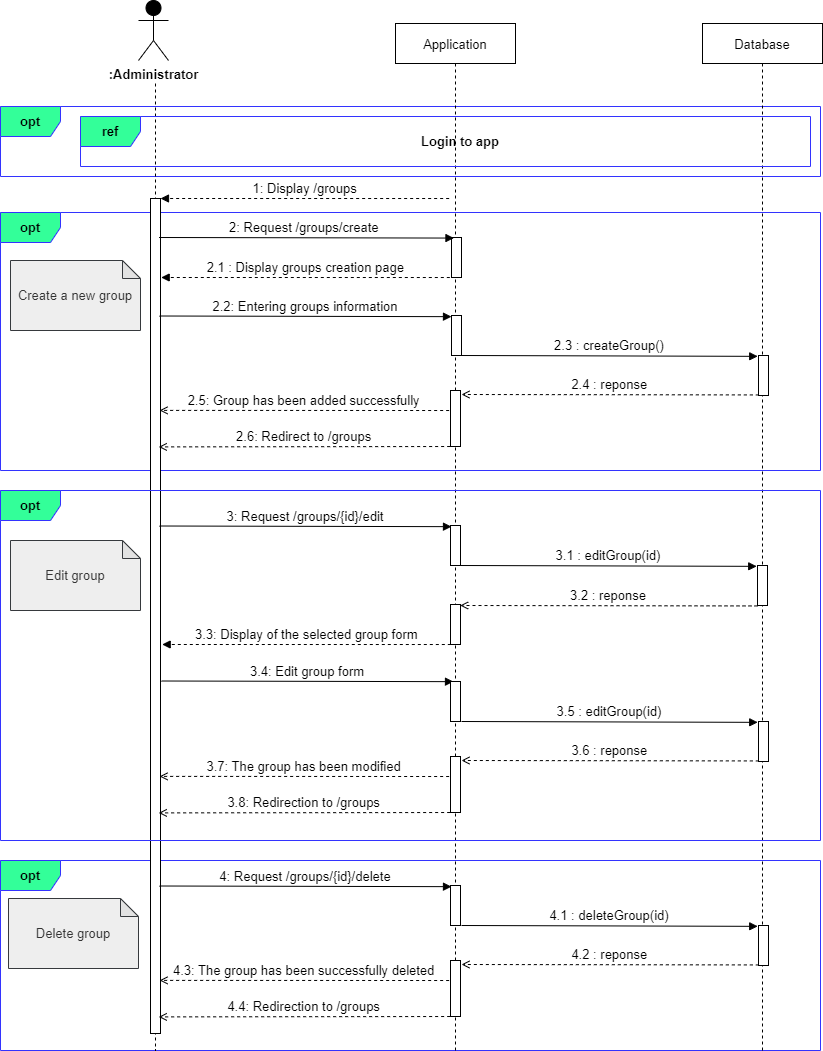

The diagram above was exported from draw.io. Its source (the exported page's mxGraphModel, read from the mxfile embedded in the PNG):
<mxGraphModel dx="1038" dy="641" grid="1" gridSize="10" guides="1" tooltips="1" connect="1" arrows="1" fold="1" page="1" pageScale="1" pageWidth="850" pageHeight="1100" math="0" shadow="0">
  <root>
    <mxCell id="H5CD4lPxOdh5vet44TMK-0" />
    <mxCell id="H5CD4lPxOdh5vet44TMK-1" parent="H5CD4lPxOdh5vet44TMK-0" />
    <mxCell id="H5CD4lPxOdh5vet44TMK-2" value="&lt;b style=&quot;font-size: 13px&quot;&gt;opt&lt;/b&gt;" style="shape=umlFrame;whiteSpace=wrap;html=1;fontColor=#000000;strokeColor=#3333FF;fillColor=#33FF99;fontSize=13;" parent="H5CD4lPxOdh5vet44TMK-1" vertex="1">
      <mxGeometry x="20" y="900" width="820" height="190" as="geometry" />
    </mxCell>
    <mxCell id="H5CD4lPxOdh5vet44TMK-3" value="&lt;b style=&quot;font-size: 13px&quot;&gt;opt&lt;/b&gt;" style="shape=umlFrame;whiteSpace=wrap;html=1;fontColor=#000000;strokeColor=#3333FF;fillColor=#33FF99;fontSize=13;" parent="H5CD4lPxOdh5vet44TMK-1" vertex="1">
      <mxGeometry x="20" y="252" width="820" height="258" as="geometry" />
    </mxCell>
    <mxCell id="H5CD4lPxOdh5vet44TMK-4" value="&lt;b style=&quot;font-size: 13px&quot;&gt;opt&lt;/b&gt;" style="shape=umlFrame;whiteSpace=wrap;html=1;fontColor=#000000;strokeColor=#3333FF;fillColor=#33FF99;fontSize=13;" parent="H5CD4lPxOdh5vet44TMK-1" vertex="1">
      <mxGeometry x="20" y="146" width="820" height="70" as="geometry" />
    </mxCell>
    <mxCell id="H5CD4lPxOdh5vet44TMK-5" value="Database" style="shape=umlLifeline;perimeter=lifelinePerimeter;container=1;collapsible=0;recursiveResize=0;rounded=0;shadow=0;strokeWidth=1;fontSize=13;" parent="H5CD4lPxOdh5vet44TMK-1" vertex="1">
      <mxGeometry x="722" y="63" width="120" height="1027" as="geometry" />
    </mxCell>
    <mxCell id="H5CD4lPxOdh5vet44TMK-6" value="" style="points=[];perimeter=orthogonalPerimeter;rounded=0;shadow=0;strokeWidth=1;fontSize=13;" parent="H5CD4lPxOdh5vet44TMK-5" vertex="1">
      <mxGeometry x="56" y="332" width="10" height="40" as="geometry" />
    </mxCell>
    <mxCell id="H5CD4lPxOdh5vet44TMK-7" value="" style="shape=umlLifeline;perimeter=lifelinePerimeter;container=1;collapsible=0;recursiveResize=0;rounded=0;shadow=0;strokeWidth=1;fillColor=none;strokeColor=default;fontColor=default;size=0;fontSize=13;" parent="H5CD4lPxOdh5vet44TMK-1" vertex="1">
      <mxGeometry x="105" y="123" width="140" height="967" as="geometry" />
    </mxCell>
    <mxCell id="H5CD4lPxOdh5vet44TMK-8" value=":Administrator" style="shape=umlActor;verticalLabelPosition=bottom;verticalAlign=top;html=1;outlineConnect=0;fontColor=default;strokeColor=#000000;fillColor=#000000;fontStyle=1;fontSize=13;" parent="H5CD4lPxOdh5vet44TMK-7" vertex="1">
      <mxGeometry x="53" y="-83" width="30" height="60" as="geometry" />
    </mxCell>
    <mxCell id="H5CD4lPxOdh5vet44TMK-9" value="" style="points=[];perimeter=orthogonalPerimeter;rounded=0;shadow=0;strokeWidth=1;fontSize=13;" parent="H5CD4lPxOdh5vet44TMK-7" vertex="1">
      <mxGeometry x="65" y="115" width="10" height="835" as="geometry" />
    </mxCell>
    <mxCell id="H5CD4lPxOdh5vet44TMK-10" value="&lt;span style=&quot;color: rgb(51 , 51 , 51) ; font-size: 13px&quot;&gt;Delete&amp;nbsp;&lt;/span&gt;&lt;span style=&quot;color: rgb(51, 51, 51); font-size: 13px;&quot;&gt;group&lt;/span&gt;" style="shape=note;whiteSpace=wrap;html=1;backgroundOutline=1;darkOpacity=0.05;fontSize=14;size=18;fillColor=#eeeeee;strokeColor=#36393d;fontStyle=0" parent="H5CD4lPxOdh5vet44TMK-7" vertex="1">
      <mxGeometry x="-77" y="815" width="130" height="70" as="geometry" />
    </mxCell>
    <mxCell id="H5CD4lPxOdh5vet44TMK-11" value="Application" style="shape=umlLifeline;perimeter=lifelinePerimeter;container=1;collapsible=0;recursiveResize=0;rounded=0;shadow=0;strokeWidth=1;fontSize=13;" parent="H5CD4lPxOdh5vet44TMK-1" vertex="1">
      <mxGeometry x="415" y="63" width="120" height="1027" as="geometry" />
    </mxCell>
    <mxCell id="H5CD4lPxOdh5vet44TMK-12" value="" style="points=[];perimeter=orthogonalPerimeter;rounded=0;shadow=0;strokeWidth=1;fontSize=13;" parent="H5CD4lPxOdh5vet44TMK-11" vertex="1">
      <mxGeometry x="56" y="292" width="10" height="40" as="geometry" />
    </mxCell>
    <mxCell id="H5CD4lPxOdh5vet44TMK-13" value="" style="html=1;points=[];perimeter=orthogonalPerimeter;fontColor=default;strokeColor=default;fillColor=default;fontSize=13;" parent="H5CD4lPxOdh5vet44TMK-11" vertex="1">
      <mxGeometry x="55" y="367" width="10" height="56" as="geometry" />
    </mxCell>
    <mxCell id="H5CD4lPxOdh5vet44TMK-14" value="2.2: Entering groups information" style="verticalAlign=bottom;endArrow=block;shadow=0;strokeWidth=1;entryX=0.2;entryY=0.061;entryDx=0;entryDy=0;entryPerimeter=0;fontSize=13;" parent="H5CD4lPxOdh5vet44TMK-1" edge="1">
      <mxGeometry relative="1" as="geometry">
        <mxPoint x="179" y="355.5000000000001" as="sourcePoint" />
        <mxPoint x="471" y="356.15999999999997" as="targetPoint" />
      </mxGeometry>
    </mxCell>
    <mxCell id="H5CD4lPxOdh5vet44TMK-15" value="" style="points=[];perimeter=orthogonalPerimeter;rounded=0;shadow=0;strokeWidth=1;fontSize=13;" parent="H5CD4lPxOdh5vet44TMK-1" vertex="1">
      <mxGeometry x="471" y="277" width="10" height="40" as="geometry" />
    </mxCell>
    <mxCell id="H5CD4lPxOdh5vet44TMK-16" value="2: Request /groups/create " style="verticalAlign=bottom;endArrow=block;shadow=0;strokeWidth=1;entryX=-0.008;entryY=0.019;entryDx=0;entryDy=0;entryPerimeter=0;fontSize=13;" parent="H5CD4lPxOdh5vet44TMK-1" edge="1">
      <mxGeometry relative="1" as="geometry">
        <mxPoint x="178.53999999999996" y="277" as="sourcePoint" />
        <mxPoint x="473.46000000000004" y="277.56999999999994" as="targetPoint" />
      </mxGeometry>
    </mxCell>
    <mxCell id="H5CD4lPxOdh5vet44TMK-17" value="2.3 : createGroup()" style="verticalAlign=bottom;endArrow=block;shadow=0;strokeWidth=1;entryX=-0.078;entryY=0.128;entryDx=0;entryDy=0;entryPerimeter=0;fontSize=13;" parent="H5CD4lPxOdh5vet44TMK-1" edge="1">
      <mxGeometry relative="1" as="geometry">
        <mxPoint x="481" y="395" as="sourcePoint" />
        <mxPoint x="777.22" y="395.8399999999999" as="targetPoint" />
      </mxGeometry>
    </mxCell>
    <mxCell id="H5CD4lPxOdh5vet44TMK-18" value="2.4 : reponse" style="verticalAlign=bottom;endArrow=open;shadow=0;strokeWidth=1;dashed=1;entryX=0.488;entryY=0.335;entryDx=0;entryDy=0;entryPerimeter=0;exitX=-0.033;exitY=0.242;exitDx=0;exitDy=0;exitPerimeter=0;endFill=0;fontSize=13;" parent="H5CD4lPxOdh5vet44TMK-1" edge="1">
      <mxGeometry relative="1" as="geometry">
        <mxPoint x="778.3499999999997" y="434.4399999999998" as="sourcePoint" />
        <mxPoint x="481" y="434" as="targetPoint" />
      </mxGeometry>
    </mxCell>
    <mxCell id="H5CD4lPxOdh5vet44TMK-19" value="2.5: Group has been added successfully" style="verticalAlign=bottom;endArrow=open;shadow=0;strokeWidth=1;dashed=1;exitX=-0.008;exitY=0.979;exitDx=0;exitDy=0;exitPerimeter=0;entryX=0.529;entryY=0.57;entryDx=0;entryDy=0;entryPerimeter=0;endFill=0;fontSize=13;" parent="H5CD4lPxOdh5vet44TMK-1" edge="1">
      <mxGeometry relative="1" as="geometry">
        <mxPoint x="468.64000000000016" y="450.02" as="sourcePoint" />
        <mxPoint x="179.05999999999995" y="449.8899999999999" as="targetPoint" />
      </mxGeometry>
    </mxCell>
    <mxCell id="H5CD4lPxOdh5vet44TMK-20" value="2.6: Redirect to /groups" style="verticalAlign=bottom;endArrow=open;shadow=0;strokeWidth=1;dashed=1;exitX=-0.008;exitY=0.979;exitDx=0;exitDy=0;exitPerimeter=0;entryX=0.523;entryY=0.591;entryDx=0;entryDy=0;entryPerimeter=0;fontSize=13;endFill=0;" parent="H5CD4lPxOdh5vet44TMK-1" edge="1">
      <mxGeometry relative="1" as="geometry">
        <mxPoint x="469.64000000000016" y="486.02" as="sourcePoint" />
        <mxPoint x="178.22000000000003" y="486.4069999999999" as="targetPoint" />
      </mxGeometry>
    </mxCell>
    <mxCell id="H5CD4lPxOdh5vet44TMK-21" value="&lt;font color=&quot;#333333&quot;&gt;&lt;span style=&quot;font-size: 13px&quot;&gt;Create a new group&lt;/span&gt;&lt;/font&gt;" style="shape=note;whiteSpace=wrap;html=1;backgroundOutline=1;darkOpacity=0.05;fontSize=14;size=18;fillColor=#eeeeee;strokeColor=#36393d;fontStyle=0" parent="H5CD4lPxOdh5vet44TMK-1" vertex="1">
      <mxGeometry x="30" y="300" width="130" height="70" as="geometry" />
    </mxCell>
    <mxCell id="H5CD4lPxOdh5vet44TMK-22" value="2.1 : Display groups creation page" style="verticalAlign=bottom;endArrow=block;shadow=0;strokeWidth=1;dashed=1;exitX=-0.008;exitY=0.979;exitDx=0;exitDy=0;exitPerimeter=0;entryX=1.128;entryY=-0.021;entryDx=0;entryDy=0;entryPerimeter=0;fontSize=13;" parent="H5CD4lPxOdh5vet44TMK-1" edge="1">
      <mxGeometry relative="1" as="geometry">
        <mxPoint x="469.32000000000016" y="317.02" as="sourcePoint" />
        <mxPoint x="180.6800000000003" y="316.9989999999998" as="targetPoint" />
      </mxGeometry>
    </mxCell>
    <mxCell id="H5CD4lPxOdh5vet44TMK-23" value="&lt;b style=&quot;font-size: 13px;&quot;&gt;ref&lt;/b&gt;" style="shape=umlFrame;whiteSpace=wrap;html=1;fontColor=#000000;strokeColor=#3333FF;fillColor=#33FF99;fontSize=13;" parent="H5CD4lPxOdh5vet44TMK-1" vertex="1">
      <mxGeometry x="100" y="156" width="730" height="50" as="geometry" />
    </mxCell>
    <mxCell id="H5CD4lPxOdh5vet44TMK-24" value="Login to app" style="text;html=1;align=center;verticalAlign=middle;whiteSpace=wrap;rounded=0;fontSize=13;fontStyle=1;fontColor=#000000;" parent="H5CD4lPxOdh5vet44TMK-1" vertex="1">
      <mxGeometry x="160" y="156" width="640" height="50" as="geometry" />
    </mxCell>
    <mxCell id="H5CD4lPxOdh5vet44TMK-25" value="1: Display /groups" style="verticalAlign=bottom;endArrow=block;shadow=0;strokeWidth=1;dashed=1;exitX=-0.008;exitY=0.979;exitDx=0;exitDy=0;exitPerimeter=0;entryX=1.128;entryY=-0.021;entryDx=0;entryDy=0;entryPerimeter=0;fontSize=13;" parent="H5CD4lPxOdh5vet44TMK-1" edge="1">
      <mxGeometry relative="1" as="geometry">
        <mxPoint x="468.64000000000016" y="238.01999999999998" as="sourcePoint" />
        <mxPoint x="180.00000000000028" y="237.9989999999998" as="targetPoint" />
      </mxGeometry>
    </mxCell>
    <mxCell id="H5CD4lPxOdh5vet44TMK-26" value="&lt;b style=&quot;font-size: 13px&quot;&gt;opt&lt;/b&gt;" style="shape=umlFrame;whiteSpace=wrap;html=1;fontColor=#000000;strokeColor=#3333FF;fillColor=#33FF99;fontSize=13;" parent="H5CD4lPxOdh5vet44TMK-1" vertex="1">
      <mxGeometry x="20" y="530" width="820" height="350" as="geometry" />
    </mxCell>
    <mxCell id="H5CD4lPxOdh5vet44TMK-27" value="" style="points=[];perimeter=orthogonalPerimeter;rounded=0;shadow=0;strokeWidth=1;fontSize=13;" parent="H5CD4lPxOdh5vet44TMK-1" vertex="1">
      <mxGeometry x="778" y="761" width="10" height="40" as="geometry" />
    </mxCell>
    <mxCell id="H5CD4lPxOdh5vet44TMK-28" value="" style="html=1;points=[];perimeter=orthogonalPerimeter;fontColor=default;strokeColor=default;fillColor=default;fontSize=13;" parent="H5CD4lPxOdh5vet44TMK-1" vertex="1">
      <mxGeometry x="470" y="796" width="10" height="56" as="geometry" />
    </mxCell>
    <mxCell id="H5CD4lPxOdh5vet44TMK-29" value="3: Request /groups/{id}/edit" style="verticalAlign=bottom;endArrow=block;shadow=0;strokeWidth=1;entryX=0.2;entryY=0.061;entryDx=0;entryDy=0;entryPerimeter=0;fontSize=13;" parent="H5CD4lPxOdh5vet44TMK-1" edge="1">
      <mxGeometry relative="1" as="geometry">
        <mxPoint x="179" y="565.5000000000001" as="sourcePoint" />
        <mxPoint x="471" y="566.16" as="targetPoint" />
      </mxGeometry>
    </mxCell>
    <mxCell id="H5CD4lPxOdh5vet44TMK-30" value="3.5 : editGroup(id)" style="verticalAlign=bottom;endArrow=block;shadow=0;strokeWidth=1;entryX=-0.078;entryY=0.128;entryDx=0;entryDy=0;entryPerimeter=0;fontSize=13;" parent="H5CD4lPxOdh5vet44TMK-1" edge="1">
      <mxGeometry relative="1" as="geometry">
        <mxPoint x="481" y="761" as="sourcePoint" />
        <mxPoint x="777.22" y="761.8399999999999" as="targetPoint" />
      </mxGeometry>
    </mxCell>
    <mxCell id="H5CD4lPxOdh5vet44TMK-31" value="3.6 : reponse" style="verticalAlign=bottom;endArrow=open;shadow=0;strokeWidth=1;dashed=1;entryX=0.488;entryY=0.335;entryDx=0;entryDy=0;entryPerimeter=0;exitX=-0.033;exitY=0.242;exitDx=0;exitDy=0;exitPerimeter=0;endFill=0;fontSize=13;" parent="H5CD4lPxOdh5vet44TMK-1" edge="1">
      <mxGeometry relative="1" as="geometry">
        <mxPoint x="778.3499999999997" y="800.4399999999998" as="sourcePoint" />
        <mxPoint x="481" y="800" as="targetPoint" />
      </mxGeometry>
    </mxCell>
    <mxCell id="H5CD4lPxOdh5vet44TMK-32" value="3.7: The group has been modified" style="verticalAlign=bottom;endArrow=open;shadow=0;strokeWidth=1;dashed=1;exitX=-0.008;exitY=0.979;exitDx=0;exitDy=0;exitPerimeter=0;entryX=0.529;entryY=0.57;entryDx=0;entryDy=0;entryPerimeter=0;endFill=0;fontSize=13;" parent="H5CD4lPxOdh5vet44TMK-1" edge="1">
      <mxGeometry relative="1" as="geometry">
        <mxPoint x="468.6400000000001" y="816.02" as="sourcePoint" />
        <mxPoint x="179.05999999999995" y="815.8899999999999" as="targetPoint" />
      </mxGeometry>
    </mxCell>
    <mxCell id="H5CD4lPxOdh5vet44TMK-33" value="3.8: Redirection to /groups" style="verticalAlign=bottom;endArrow=open;shadow=0;strokeWidth=1;dashed=1;exitX=-0.008;exitY=0.979;exitDx=0;exitDy=0;exitPerimeter=0;entryX=0.523;entryY=0.591;entryDx=0;entryDy=0;entryPerimeter=0;fontSize=13;endFill=0;" parent="H5CD4lPxOdh5vet44TMK-1" edge="1">
      <mxGeometry relative="1" as="geometry">
        <mxPoint x="469.6400000000001" y="852.02" as="sourcePoint" />
        <mxPoint x="178.22000000000003" y="852.4069999999999" as="targetPoint" />
      </mxGeometry>
    </mxCell>
    <mxCell id="H5CD4lPxOdh5vet44TMK-34" value="&lt;span style=&quot;color: rgb(51 , 51 , 51) ; font-size: 13px&quot;&gt;Edit group&lt;/span&gt;" style="shape=note;whiteSpace=wrap;html=1;backgroundOutline=1;darkOpacity=0.05;fontSize=14;size=18;fillColor=#eeeeee;strokeColor=#36393d;fontStyle=0" parent="H5CD4lPxOdh5vet44TMK-1" vertex="1">
      <mxGeometry x="30" y="580" width="130" height="70" as="geometry" />
    </mxCell>
    <mxCell id="H5CD4lPxOdh5vet44TMK-35" value="3.3: Display of the selected group form" style="verticalAlign=bottom;endArrow=block;shadow=0;strokeWidth=1;dashed=1;exitX=-0.008;exitY=0.979;exitDx=0;exitDy=0;exitPerimeter=0;entryX=1.128;entryY=-0.021;entryDx=0;entryDy=0;entryPerimeter=0;fontSize=13;" parent="H5CD4lPxOdh5vet44TMK-1" edge="1">
      <mxGeometry relative="1" as="geometry">
        <mxPoint x="470.32000000000016" y="684.02" as="sourcePoint" />
        <mxPoint x="181.6800000000003" y="683.9989999999998" as="targetPoint" />
      </mxGeometry>
    </mxCell>
    <mxCell id="H5CD4lPxOdh5vet44TMK-36" value="3.4: Edit group form" style="verticalAlign=bottom;endArrow=block;shadow=0;strokeWidth=1;entryX=0.2;entryY=0.061;entryDx=0;entryDy=0;entryPerimeter=0;fontSize=13;" parent="H5CD4lPxOdh5vet44TMK-1" edge="1">
      <mxGeometry relative="1" as="geometry">
        <mxPoint x="181" y="720.5" as="sourcePoint" />
        <mxPoint x="473" y="721.1599999999999" as="targetPoint" />
      </mxGeometry>
    </mxCell>
    <mxCell id="H5CD4lPxOdh5vet44TMK-37" value="" style="points=[];perimeter=orthogonalPerimeter;rounded=0;shadow=0;strokeWidth=1;fontSize=13;" parent="H5CD4lPxOdh5vet44TMK-1" vertex="1">
      <mxGeometry x="470" y="565" width="10" height="40" as="geometry" />
    </mxCell>
    <mxCell id="H5CD4lPxOdh5vet44TMK-38" value="" style="points=[];perimeter=orthogonalPerimeter;rounded=0;shadow=0;strokeWidth=1;fontSize=13;" parent="H5CD4lPxOdh5vet44TMK-1" vertex="1">
      <mxGeometry x="470" y="721" width="10" height="40" as="geometry" />
    </mxCell>
    <mxCell id="H5CD4lPxOdh5vet44TMK-39" value="" style="points=[];perimeter=orthogonalPerimeter;rounded=0;shadow=0;strokeWidth=1;fontSize=13;" parent="H5CD4lPxOdh5vet44TMK-1" vertex="1">
      <mxGeometry x="778" y="965" width="10" height="40" as="geometry" />
    </mxCell>
    <mxCell id="H5CD4lPxOdh5vet44TMK-40" value="" style="html=1;points=[];perimeter=orthogonalPerimeter;fontColor=default;strokeColor=default;fillColor=default;fontSize=13;" parent="H5CD4lPxOdh5vet44TMK-1" vertex="1">
      <mxGeometry x="470" y="1000" width="10" height="56" as="geometry" />
    </mxCell>
    <mxCell id="H5CD4lPxOdh5vet44TMK-41" value="4: Request /groups/{id}/delete" style="verticalAlign=bottom;endArrow=block;shadow=0;strokeWidth=1;entryX=0.2;entryY=0.061;entryDx=0;entryDy=0;entryPerimeter=0;fontSize=13;" parent="H5CD4lPxOdh5vet44TMK-1" edge="1">
      <mxGeometry relative="1" as="geometry">
        <mxPoint x="179" y="925.5" as="sourcePoint" />
        <mxPoint x="471" y="926.1599999999999" as="targetPoint" />
      </mxGeometry>
    </mxCell>
    <mxCell id="H5CD4lPxOdh5vet44TMK-42" value="4.1 : deleteGroup(id)" style="verticalAlign=bottom;endArrow=block;shadow=0;strokeWidth=1;entryX=-0.078;entryY=0.128;entryDx=0;entryDy=0;entryPerimeter=0;fontSize=13;" parent="H5CD4lPxOdh5vet44TMK-1" edge="1">
      <mxGeometry relative="1" as="geometry">
        <mxPoint x="481" y="965" as="sourcePoint" />
        <mxPoint x="777.22" y="965.8399999999999" as="targetPoint" />
      </mxGeometry>
    </mxCell>
    <mxCell id="H5CD4lPxOdh5vet44TMK-43" value="4.2 : reponse" style="verticalAlign=bottom;endArrow=open;shadow=0;strokeWidth=1;dashed=1;entryX=0.488;entryY=0.335;entryDx=0;entryDy=0;entryPerimeter=0;exitX=-0.033;exitY=0.242;exitDx=0;exitDy=0;exitPerimeter=0;endFill=0;fontSize=13;" parent="H5CD4lPxOdh5vet44TMK-1" edge="1">
      <mxGeometry relative="1" as="geometry">
        <mxPoint x="778.3499999999997" y="1004.4399999999998" as="sourcePoint" />
        <mxPoint x="481" y="1004" as="targetPoint" />
      </mxGeometry>
    </mxCell>
    <mxCell id="H5CD4lPxOdh5vet44TMK-44" value="4.3: The group has been successfully deleted" style="verticalAlign=bottom;endArrow=open;shadow=0;strokeWidth=1;dashed=1;exitX=-0.008;exitY=0.979;exitDx=0;exitDy=0;exitPerimeter=0;entryX=0.529;entryY=0.57;entryDx=0;entryDy=0;entryPerimeter=0;endFill=0;fontSize=13;" parent="H5CD4lPxOdh5vet44TMK-1" edge="1">
      <mxGeometry relative="1" as="geometry">
        <mxPoint x="468.6400000000001" y="1020.02" as="sourcePoint" />
        <mxPoint x="179.05999999999995" y="1019.8899999999999" as="targetPoint" />
      </mxGeometry>
    </mxCell>
    <mxCell id="H5CD4lPxOdh5vet44TMK-45" value="4.4: Redirection to /groups" style="verticalAlign=bottom;endArrow=open;shadow=0;strokeWidth=1;dashed=1;exitX=-0.008;exitY=0.979;exitDx=0;exitDy=0;exitPerimeter=0;entryX=0.523;entryY=0.591;entryDx=0;entryDy=0;entryPerimeter=0;fontSize=13;endFill=0;" parent="H5CD4lPxOdh5vet44TMK-1" edge="1">
      <mxGeometry relative="1" as="geometry">
        <mxPoint x="469.6400000000001" y="1056.02" as="sourcePoint" />
        <mxPoint x="178.22000000000003" y="1056.407" as="targetPoint" />
      </mxGeometry>
    </mxCell>
    <mxCell id="H5CD4lPxOdh5vet44TMK-46" value="" style="points=[];perimeter=orthogonalPerimeter;rounded=0;shadow=0;strokeWidth=1;fontSize=13;" parent="H5CD4lPxOdh5vet44TMK-1" vertex="1">
      <mxGeometry x="470" y="925" width="10" height="40" as="geometry" />
    </mxCell>
    <mxCell id="H5CD4lPxOdh5vet44TMK-47" value="3.1 : editGroup(id)" style="verticalAlign=bottom;endArrow=block;shadow=0;strokeWidth=1;entryX=-0.078;entryY=0.128;entryDx=0;entryDy=0;entryPerimeter=0;fontSize=13;" parent="H5CD4lPxOdh5vet44TMK-1" edge="1">
      <mxGeometry relative="1" as="geometry">
        <mxPoint x="480" y="605" as="sourcePoint" />
        <mxPoint x="776.22" y="605.8399999999999" as="targetPoint" />
      </mxGeometry>
    </mxCell>
    <mxCell id="H5CD4lPxOdh5vet44TMK-48" value="" style="points=[];perimeter=orthogonalPerimeter;rounded=0;shadow=0;strokeWidth=1;fontSize=13;" parent="H5CD4lPxOdh5vet44TMK-1" vertex="1">
      <mxGeometry x="777" y="605" width="10" height="40" as="geometry" />
    </mxCell>
    <mxCell id="H5CD4lPxOdh5vet44TMK-49" value="3.2 : reponse" style="verticalAlign=bottom;endArrow=open;shadow=0;strokeWidth=1;dashed=1;entryX=0.488;entryY=0.335;entryDx=0;entryDy=0;entryPerimeter=0;exitX=-0.033;exitY=0.242;exitDx=0;exitDy=0;exitPerimeter=0;endFill=0;fontSize=13;" parent="H5CD4lPxOdh5vet44TMK-1" edge="1">
      <mxGeometry relative="1" as="geometry">
        <mxPoint x="776.9999999999995" y="645.4399999999998" as="sourcePoint" />
        <mxPoint x="479.6500000000001" y="645" as="targetPoint" />
      </mxGeometry>
    </mxCell>
    <mxCell id="H5CD4lPxOdh5vet44TMK-50" value="" style="points=[];perimeter=orthogonalPerimeter;rounded=0;shadow=0;strokeWidth=1;fontSize=13;" parent="H5CD4lPxOdh5vet44TMK-1" vertex="1">
      <mxGeometry x="470" y="644" width="10" height="40" as="geometry" />
    </mxCell>
  </root>
</mxGraphModel>